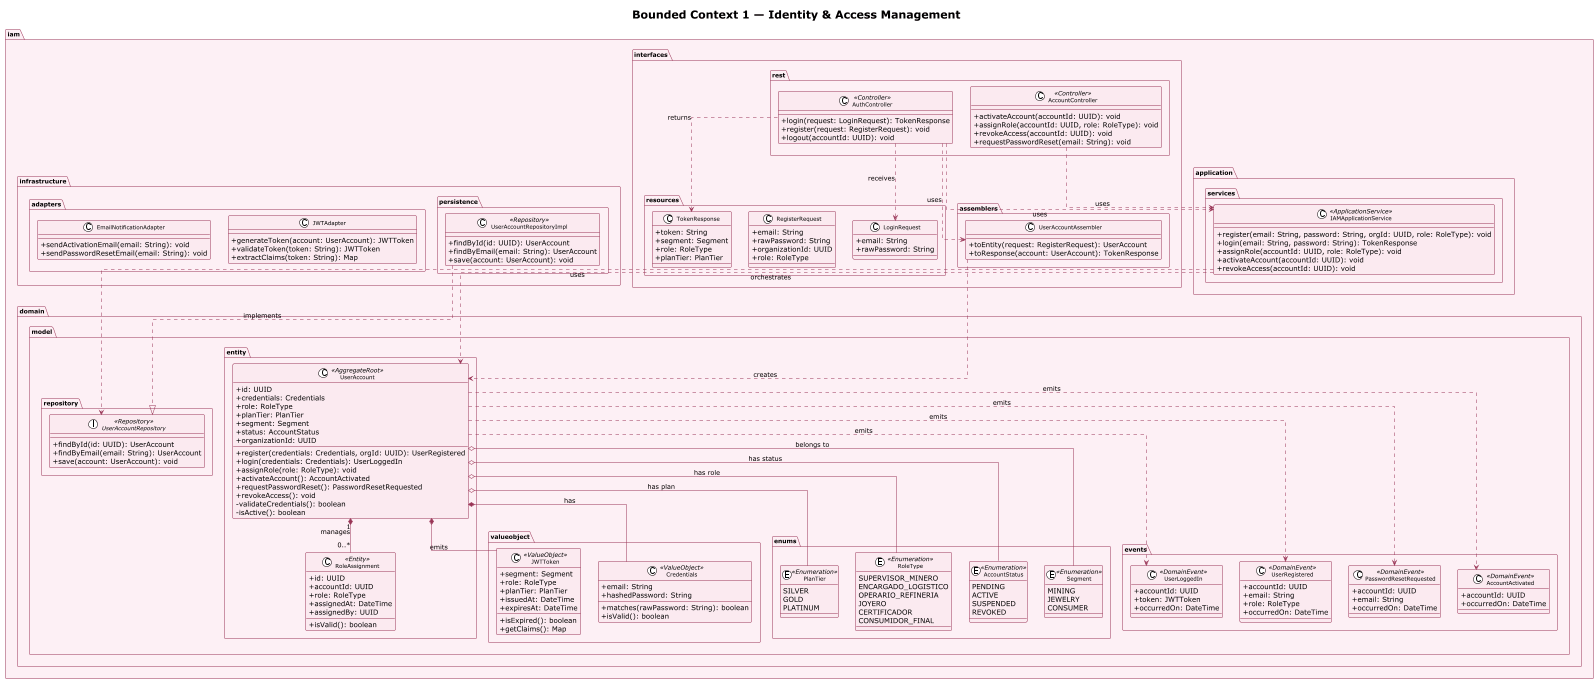

The diagram above was rendered by PlantUML. Its source (embedded in the PNG):
@startuml BC1_IAM_ClassDiagram
!theme plain
skinparam classAttributeIconSize 0
skinparam classFontSize 11
skinparam packageFontSize 12
skinparam linetype ortho
skinparam class {
  BackgroundColor #FBEAF0
  BorderColor #993556
  ArrowColor #993556
}
skinparam package {
  BackgroundColor #FDF0F5
  BorderColor #993556
}
skinparam note {
  BackgroundColor #FFF0F4
  BorderColor #993556
}

title Bounded Context 1 — Identity & Access Management

package "iam" #FDF0F5 {

  package "interfaces" {
    package "rest" {
      class AuthController <<Controller>> {
        +login(request: LoginRequest): TokenResponse
        +register(request: RegisterRequest): void
        +logout(accountId: UUID): void
      }
      class AccountController <<Controller>> {
        +activateAccount(accountId: UUID): void
        +assignRole(accountId: UUID, role: RoleType): void
        +revokeAccess(accountId: UUID): void
        +requestPasswordReset(email: String): void
      }
    }
    package "resources" {
      class LoginRequest {
        +email: String
        +rawPassword: String
      }
      class RegisterRequest {
        +email: String
        +rawPassword: String
        +organizationId: UUID
        +role: RoleType
      }
      class TokenResponse {
        +token: String
        +segment: Segment
        +role: RoleType
        +planTier: PlanTier
      }
    }
    package "assemblers" {
      class UserAccountAssembler {
        +toEntity(request: RegisterRequest): UserAccount
        +toResponse(account: UserAccount): TokenResponse
      }
    }
  }

  package "application" {
    package "services" {
      class IAMApplicationService <<ApplicationService>> {
        +register(email: String, password: String, orgId: UUID, role: RoleType): void
        +login(email: String, password: String): TokenResponse
        +assignRole(accountId: UUID, role: RoleType): void
        +activateAccount(accountId: UUID): void
        +revokeAccess(accountId: UUID): void
      }
    }
  }

  package "domain" {
    package "model" {
      package "entity" {
        class UserAccount <<AggregateRoot>> {
          +id: UUID
          +credentials: Credentials
          +role: RoleType
          +planTier: PlanTier
          +segment: Segment
          +status: AccountStatus
          +organizationId: UUID
          +register(credentials: Credentials, orgId: UUID): UserRegistered
          +login(credentials: Credentials): UserLoggedIn
          +assignRole(role: RoleType): void
          +activateAccount(): AccountActivated
          +requestPasswordReset(): PasswordResetRequested
          +revokeAccess(): void
          -validateCredentials(): boolean
          -isActive(): boolean
        }
        class RoleAssignment <<Entity>> {
          +id: UUID
          +accountId: UUID
          +role: RoleType
          +assignedAt: DateTime
          +assignedBy: UUID
          +isValid(): boolean
        }
      }
      package "valueobject" {
        class Credentials <<ValueObject>> {
          +email: String
          +hashedPassword: String
          +matches(rawPassword: String): boolean
          +isValid(): boolean
        }
        class JWTToken <<ValueObject>> {
          +segment: Segment
          +role: RoleType
          +planTier: PlanTier
          +issuedAt: DateTime
          +expiresAt: DateTime
          +isExpired(): boolean
          +getClaims(): Map
        }
      }
      package "enums" {
        enum RoleType <<Enumeration>> {
          SUPERVISOR_MINERO
          ENCARGADO_LOGISTICO
          OPERARIO_REFINERIA
          JOYERO
          CERTIFICADOR
          CONSUMIDOR_FINAL
        }
        enum PlanTier <<Enumeration>> {
          SILVER
          GOLD
          PLATINUM
        }
        enum Segment <<Enumeration>> {
          MINING
          JEWELRY
          CONSUMER
        }
        enum AccountStatus <<Enumeration>> {
          PENDING
          ACTIVE
          SUSPENDED
          REVOKED
        }
      }
      package "events" {
        class UserRegistered <<DomainEvent>> {
          +accountId: UUID
          +email: String
          +role: RoleType
          +occurredOn: DateTime
        }
        class UserLoggedIn <<DomainEvent>> {
          +accountId: UUID
          +token: JWTToken
          +occurredOn: DateTime
        }
        class AccountActivated <<DomainEvent>> {
          +accountId: UUID
          +occurredOn: DateTime
        }
        class PasswordResetRequested <<DomainEvent>> {
          +accountId: UUID
          +email: String
          +occurredOn: DateTime
        }
      }
      package "repository" {
        interface UserAccountRepository <<Repository>> {
          +findById(id: UUID): UserAccount
          +findByEmail(email: String): UserAccount
          +save(account: UserAccount): void
        }
      }
    }
  }

  package "infrastructure" {
    package "persistence" {
      class UserAccountRepositoryImpl <<Repository>> {
        +findById(id: UUID): UserAccount
        +findByEmail(email: String): UserAccount
        +save(account: UserAccount): void
      }
    }
    package "adapters" {
      class JWTAdapter {
        +generateToken(account: UserAccount): JWTToken
        +validateToken(token: String): JWTToken
        +extractClaims(token: String): Map
      }
      class EmailNotificationAdapter {
        +sendActivationEmail(email: String): void
        +sendPasswordResetEmail(email: String): void
      }
    }
  }

}

' Relations
AuthController ..> IAMApplicationService : uses
AccountController ..> IAMApplicationService : uses
AuthController ..> LoginRequest : receives
AuthController ..> TokenResponse : returns
AuthController ..> UserAccountAssembler : uses
UserAccountAssembler ..> UserAccount : creates

IAMApplicationService ..> UserAccountRepository : uses
IAMApplicationService ..> UserAccount : orchestrates

UserAccount *-- Credentials : has
UserAccount *-- JWTToken : emits
UserAccount o-- RoleType : has role
UserAccount o-- PlanTier : has plan
UserAccount o-- Segment : belongs to
UserAccount o-- AccountStatus : has status
UserAccount "1" *-- "0..*" RoleAssignment : manages

UserAccount ..> UserRegistered : emits
UserAccount ..> UserLoggedIn : emits
UserAccount ..> AccountActivated : emits
UserAccount ..> PasswordResetRequested : emits

UserAccountRepositoryImpl ..|> UserAccountRepository : implements

@enduml